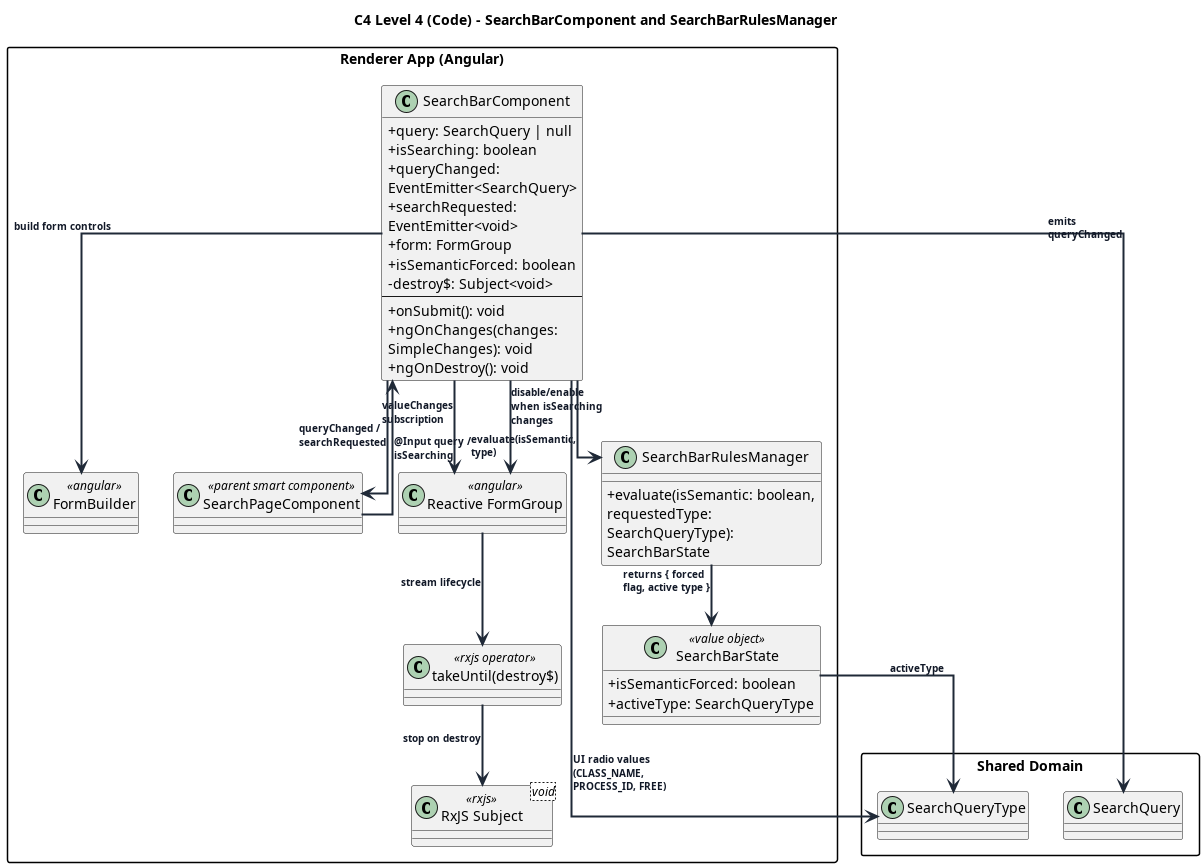

The diagram above was rendered by PlantUML. Its source (embedded in the PNG):
@startuml search-bar-rules-code-l4
' C4 L4 (Code) - SearchBar + Rules Manager
' Scope: renderer/src/app/feature/search/ui/dumb/search-bar.component

title C4 Level 4 (Code) - SearchBarComponent and SearchBarRulesManager

allowmixing
top to bottom direction

skinparam shadowing false
skinparam packageStyle rectangle
skinparam classAttributeIconSize 0
skinparam defaultTextAlignment left
skinparam linetype ortho
skinparam ArrowThickness 2
skinparam ArrowColor #1F2937
skinparam ArrowFontColor #111827
skinparam ArrowFontSize 10
skinparam ArrowFontStyle bold
skinparam wrapWidth 220
skinparam maxMessageSize 100

package "Renderer App (Angular)" {
  class "SearchBarComponent" as SearchBar {
    +query: SearchQuery | null
    +isSearching: boolean
    +queryChanged: EventEmitter<SearchQuery>
    +searchRequested: EventEmitter<void>
    +form: FormGroup
    +isSemanticForced: boolean
    -destroy$: Subject<void>
    --
    +onSubmit(): void
    +ngOnChanges(changes: SimpleChanges): void
    +ngOnDestroy(): void
  }

  class "SearchBarRulesManager" as Rules {
    +evaluate(isSemantic: boolean, requestedType: SearchQueryType): SearchBarState
  }

  class "SearchBarState" as RulesState <<value object>> {
    +isSemanticForced: boolean
    +activeType: SearchQueryType
  }

  class "Reactive FormGroup" as FormGroup <<angular>>
  class "FormBuilder" as FormBuilder <<angular>>
  class "RxJS Subject<void>" as DestroySubject <<rxjs>>
  class "takeUntil(destroy$)" as TakeUntil <<rxjs operator>>

  class "SearchPageComponent" as SearchPage <<parent smart component>>
}

package "Shared Domain" {
  class "SearchQuery" as SearchQuery
  class "SearchQueryType" as SearchQueryType
}


SearchBar --> FormBuilder : build form controls
SearchBar --> FormGroup : valueChanges subscription
FormGroup --> TakeUntil : stream lifecycle
TakeUntil --> DestroySubject : stop on destroy

SearchBar --> Rules : evaluate(isSemantic, type)
Rules --> RulesState : returns { forced flag, active type }
RulesState --> SearchQueryType : activeType

SearchBar --> SearchQuery : emits queryChanged
SearchBar --> SearchPage : queryChanged / searchRequested
SearchPage --> SearchBar : @Input query / isSearching

SearchBar --> SearchQueryType : UI radio values (CLASS_NAME, PROCESS_ID, FREE)
SearchBar --> FormGroup : disable/enable when isSearching changes


@enduml